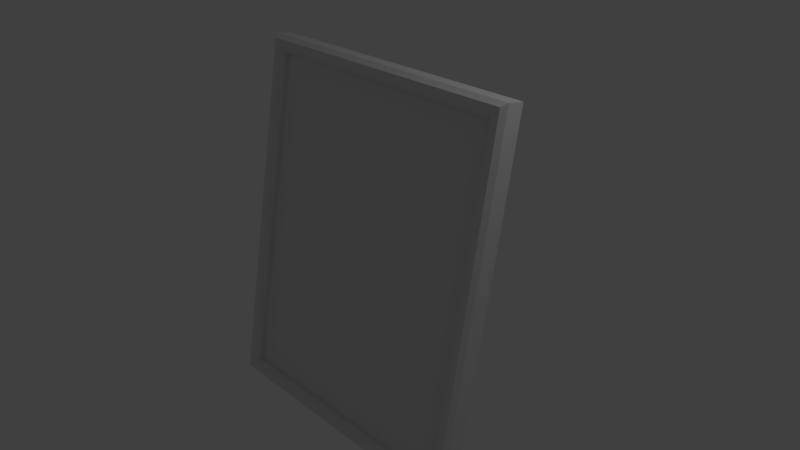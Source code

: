 # Source: Item_B.blend  (saved by Blender 2.79.0; exported with 4.5.12 LTS)
import bpy
from mathutils import Matrix  # noqa: F401  (used for matrix-valued properties, if any)

bpy.ops.wm.read_factory_settings(use_empty=True)
scene = bpy.context.scene
scene.name = 'Scene'

# ---- collections
col_collection_1 = bpy.data.collections.new('Collection 1'); scene.collection.children.link(col_collection_1)

# ---- materials (node trees are filled in below, after node groups)
mat_material_001 = bpy.data.materials.new('Material.001')
mat_material_001.alpha_threshold = 0.0
mat_material_001.use_transparent_shadow = False
mat_material_001.roughness = 0.5

# ---- material node trees

# ---- world
world_world = bpy.data.worlds.new('World'); scene.world = world_world
world_world.color = (0.05088, 0.05088, 0.05088)
world_world.use_sun_shadow = False
world_world.sun_shadow_jitter_overblur = 0.0
world_world.cycles.sampling_method = 'MANUAL'

# ---- cameras
cam_camera = bpy.data.cameras.new('Camera')
cam_camera.clip_end = 100.0
cam_camera.lens = 35.0
cam_camera.sensor_width = 32.0
cam_camera.sensor_height = 18.0
cam_camera.ortho_scale = 7.314
cam_camera.dof.focus_distance = 0.0
cam_camera.dof.aperture_fstop = 128.0

# ---- lights
light_lamp = bpy.data.lights.new('Lamp', 'POINT')
light_lamp.transmission_factor = 0.0
light_lamp.cutoff_distance = 30.0
light_lamp.energy = 100.0
light_lamp.shadow_buffer_clip_start = 1.001
light_lamp.shadow_soft_size = 0.1
light_lamp.shadow_maximum_resolution = 0.006
light_lamp.use_absolute_resolution = True

# ---- meshes
me_cube_001 = bpy.data.meshes.new('Cube.001')
me_cube_001.from_pydata([(-2.0, -0.4371, -2.496), (-2.0, 0.4312, 2.428), (2.0, -0.4371, -2.496), (2.0, 0.4312, 2.428), (-1.783, -0.5769, -2.251), (-1.783, 0.216, 2.246), (1.783, -0.5769, -2.251), (1.783, 0.216, 2.246), (-0.72, 0.9, -2.5), (-0.3, -5.96e-08, 0.0), (-0.72, 1.0, -2.5), (-0.3, 0.03, 0.2), (0.72, 0.9, -2.5), (0.3, -5.96e-08, 0.0), (0.72, 1.0, -2.5), (0.3, 0.03, 0.2), (-1.841, -0.705, -2.287), (-1.783, -0.6376, -2.24), (-1.783, 0.1553, 2.257), (-1.841, 0.1082, 2.324), (1.783, -0.6376, -2.24), (1.841, -0.705, -2.287), (1.841, 0.1082, 2.324), (1.783, 0.1553, 2.257), (-2.0, -0.6752, -2.454), (-1.942, -0.7224, -2.387), (-1.942, 0.1256, 2.423), (-2.0, 0.193, 2.47), (2.0, 0.193, 2.47), (1.942, 0.1256, 2.423), (1.942, -0.7224, -2.387), (2.0, -0.6752, -2.454)], [], [(3, 1, 27, 28), (0, 1, 3, 2), (0, 2, 31, 24), (24, 27, 1, 0), (2, 3, 28, 31), (17, 20, 6, 4), (20, 23, 7, 6), (23, 18, 5, 7), (22, 21, 30, 29), (6, 7, 5, 4), (21, 16, 25, 30), (16, 19, 26, 25), (19, 22, 29, 26), (8, 9, 11, 10), (10, 11, 15, 14), (14, 15, 13, 12), (12, 13, 9, 8), (10, 14, 12, 8), (15, 11, 9, 13), (25, 26, 27, 24), (29, 30, 31, 28), (24, 31, 30, 25), (28, 27, 26, 29), (17, 18, 19, 16), (23, 20, 21, 22), (16, 21, 20, 17), (22, 19, 18, 23), (18, 17, 4, 5)])
_uv = me_cube_001.uv_layers.new(name='UVMap')
_uv.uv.foreach_set('vector', [0.1798, 0.9244, 0.1798, 0.7348, 0.1863, 0.7348, 0.1863, 0.9244, 0.04651, 0.7348, 0.1798, 0.7348, 0.1798, 0.9244, 0.04651, 0.9244, 0.04651, 0.7348, 0.04651, 0.9244, 0.04006, 0.9244, 0.04006, 0.7348, 0.04651, 0.7234, 0.1798, 0.7234, 0.1798, 0.7348, 0.04651, 0.7348, 0.04651, 0.9244, 0.1798, 0.9244, 0.1798, 0.9359, 0.04651, 0.9359, 0.03118, 0.7451, 0.03118, 0.9141, 0.02953, 0.9141, 0.02953, 0.7451, 0.05229, 0.9517, 0.174, 0.9517, 0.174, 0.9546, 0.05229, 0.9546, 0.1951, 0.9141, 0.1951, 0.7451, 0.1968, 0.7451, 0.1968, 0.9141, 0.1756, 0.9462, 0.05074, 0.9462, 0.04806, 0.9414, 0.1783, 0.9414, 0.8161, 6.628e-05, 0.8161, 0.9999, 0.3215, 0.9999, 0.3215, 6.661e-05, 0.03428, 0.9169, 0.03428, 0.7424, 0.03696, 0.7376, 0.03696, 0.9217, 0.05074, 0.7131, 0.1756, 0.7131, 0.1783, 0.7179, 0.04806, 0.7179, 0.192, 0.7424, 0.192, 0.9169, 0.1894, 0.9217, 0.1894, 0.7376, 0.123, 0.7523, 0.1128, 0.8785, 0.1095, 0.8861, 0.1207, 0.7501, 0.1207, 0.7501, 0.1095, 0.8861, 0.09346, 0.8861, 0.08226, 0.7501, 0.1623, 0.7731, 0.1283, 0.8965, 0.128, 0.8869, 0.1597, 0.7725, 0.1597, 0.7725, 0.128, 0.8869, 0.1128, 0.8785, 0.123, 0.7523, 0.1207, 0.7501, 0.08226, 0.7501, 0.08226, 0.7454, 0.1207, 0.7454, 0.09346, 0.8861, 0.1095, 0.8861, 0.1095, 0.8957, 0.09346, 0.8957, 0.04806, 0.7179, 0.1783, 0.7179, 0.1798, 0.7234, 0.04651, 0.7234, 0.1783, 0.9414, 0.04806, 0.9414, 0.04651, 0.9359, 0.1798, 0.9359, 0.04006, 0.7348, 0.04006, 0.9244, 0.03696, 0.9217, 0.03696, 0.7376, 0.1863, 0.9244, 0.1863, 0.7348, 0.1894, 0.7376, 0.1894, 0.9217, 0.05229, 0.7076, 0.174, 0.7076, 0.1756, 0.7131, 0.05074, 0.7131, 0.174, 0.9517, 0.05229, 0.9517, 0.05074, 0.9462, 0.1756, 0.9462, 0.03428, 0.7424, 0.03428, 0.9169, 0.03118, 0.9141, 0.03118, 0.7451, 0.192, 0.9169, 0.192, 0.7424, 0.1951, 0.7451, 0.1951, 0.9141, 0.174, 0.7076, 0.05229, 0.7076, 0.05229, 0.7047, 0.174, 0.7047])
me_cube_001.materials.append(mat_material_001)
me_cube_001.use_remesh_preserve_volume = False
me_cube_001.use_remesh_preserve_attributes = False
me_cube_001.use_mirror_vertex_groups = False
me_cube_001.update()

# ---- objects
ob_cube = bpy.data.objects.new('Cube', me_cube_001)
ob_lamp = bpy.data.objects.new('Lamp', light_lamp)
ob_camera = bpy.data.objects.new('Camera', cam_camera)

# ---- transforms, parenting, visibility, modifiers, constraints
ob_cube.location = (0.0, 0.0, 0.0)
ob_cube.lineart.crease_threshold = 0.0
ob_lamp.location = (4.076, 1.005, 5.904)
ob_lamp.rotation_euler = (0.6503, 0.05522, 1.866)
ob_lamp.lock_rotations_4d = False
ob_lamp.empty_display_type = 'ARROWS'
ob_lamp.color = (0.0, 0.0, 0.0, 0.0)
ob_lamp.lineart.crease_threshold = 0.0
ob_camera.location = (7.481, -6.508, 5.344)
ob_camera.rotation_euler = (1.109, 0.0, 0.8149)
ob_camera.lock_rotations_4d = False
ob_camera.empty_display_type = 'ARROWS'
ob_camera.color = (0.0, 0.0, 0.0, 0.0)
ob_camera.display_type = 'WIRE'
ob_camera.lineart.crease_threshold = 0.0

# ---- collection membership
col_collection_1.objects.link(ob_cube)
col_collection_1.objects.link(ob_lamp)
col_collection_1.objects.link(ob_camera)

# ---- scene / render settings (as saved in the file)
scene.camera = ob_camera
scene.frame_start = 1; scene.frame_end = 250; scene.frame_set(1)
scene.render.engine = 'BLENDER_EEVEE_NEXT'
scene.render.resolution_percentage = 50
scene.render.dither_intensity = 0.0
scene.cycles.use_denoising = False
scene.cycles.samples = 128
scene.cycles.sampling_pattern = 'TABULATED_SOBOL'
scene.cycles.use_adaptive_sampling = False
scene.cycles.use_light_tree = False
scene.cycles.blur_glossy = 0.0
scene.cycles.sample_clamp_indirect = 0.0
scene.view_settings.view_transform = 'Standard'
bpy.context.view_layer.update()
